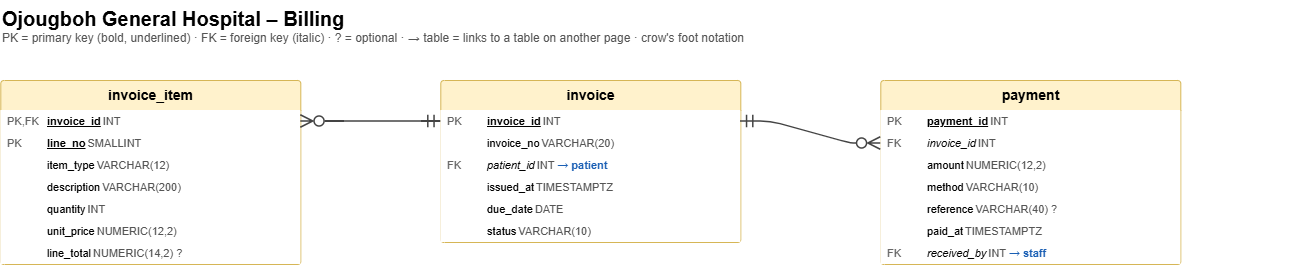

The diagram above was exported from draw.io. Its source (the exported page's mxGraphModel, read from the mxfile embedded in the PNG):
<mxGraphModel dx="1403" dy="1211" grid="1" gridSize="10" guides="1" tooltips="1" connect="1" arrows="1" fold="1" page="0" pageScale="1" pageWidth="850" pageHeight="1100" math="0" shadow="0">
  <root>
    <mxCell id="0" />
    <mxCell id="1" parent="0" />
    <mxCell id="Bil_title" parent="1" style="text;html=1;align=left;verticalAlign=top;strokeColor=none;fillColor=none;" value="&lt;b style=&quot;font-size:20px&quot;&gt;Ojougboh General Hospital – Billing&lt;/b&gt;&lt;br&gt;&lt;span style=&quot;font-size:12px;color:#555&quot;&gt;PK = primary key (bold, underlined) · FK = foreign key (italic) · ? = optional · → table = links to a table on another page · crow's foot notation&lt;/span&gt;" vertex="1">
      <mxGeometry height="60" width="1300" x="40" as="geometry" />
    </mxCell>
    <mxCell id="Bil_invoice_item" parent="1" style="swimlane;fontStyle=1;childLayout=stackLayout;horizontal=1;startSize=30;horizontalStack=0;resizeParent=1;resizeParentMax=0;resizeLast=0;collapsible=0;marginBottom=0;html=1;fillColor=#fff2cc;strokeColor=#d6b656;fontSize=14;rounded=1;arcSize=4;" value="invoice_item" vertex="1">
      <mxGeometry height="184" width="300" x="40" y="80" as="geometry" />
    </mxCell>
    <mxCell id="Bil_invoice_item__invoice_id" parent="Bil_invoice_item" style="text;html=1;strokeColor=none;fillColor=#ffffff;align=left;verticalAlign=middle;spacingLeft=4;spacingRight=4;overflow=hidden;rotatable=0;points=[[0,0.5],[1,0.5]];portConstraint=eastwest;" value="&lt;table style=&quot;width:100%;font-size:11px;border-collapse:collapse&quot;&gt;&lt;tr&gt;&lt;td style=&quot;width:38px;color:#666&quot;&gt;PK,FK&lt;/td&gt;&lt;td&gt;&lt;u&gt;&lt;b&gt;invoice_id&lt;/b&gt;&lt;/u&gt;&lt;/td&gt;&lt;td style=&quot;text-align:right;color:#555&quot;&gt;INT&lt;/td&gt;&lt;/tr&gt;&lt;/table&gt;" vertex="1">
      <mxGeometry height="22" width="300" y="30" as="geometry" />
    </mxCell>
    <mxCell id="Bil_invoice_item__line_no" parent="Bil_invoice_item" style="text;html=1;strokeColor=none;fillColor=#ffffff;align=left;verticalAlign=middle;spacingLeft=4;spacingRight=4;overflow=hidden;rotatable=0;points=[[0,0.5],[1,0.5]];portConstraint=eastwest;" value="&lt;table style=&quot;width:100%;font-size:11px;border-collapse:collapse&quot;&gt;&lt;tr&gt;&lt;td style=&quot;width:38px;color:#666&quot;&gt;PK&lt;/td&gt;&lt;td&gt;&lt;u&gt;&lt;b&gt;line_no&lt;/b&gt;&lt;/u&gt;&lt;/td&gt;&lt;td style=&quot;text-align:right;color:#555&quot;&gt;SMALLINT&lt;/td&gt;&lt;/tr&gt;&lt;/table&gt;" vertex="1">
      <mxGeometry height="22" width="300" y="52" as="geometry" />
    </mxCell>
    <mxCell id="Bil_invoice_item__item_type" parent="Bil_invoice_item" style="text;html=1;strokeColor=none;fillColor=#ffffff;align=left;verticalAlign=middle;spacingLeft=4;spacingRight=4;overflow=hidden;rotatable=0;points=[[0,0.5],[1,0.5]];portConstraint=eastwest;" value="&lt;table style=&quot;width:100%;font-size:11px;border-collapse:collapse&quot;&gt;&lt;tr&gt;&lt;td style=&quot;width:38px;color:#666&quot;&gt;&lt;/td&gt;&lt;td&gt;item_type&lt;/td&gt;&lt;td style=&quot;text-align:right;color:#555&quot;&gt;VARCHAR(12)&lt;/td&gt;&lt;/tr&gt;&lt;/table&gt;" vertex="1">
      <mxGeometry height="22" width="300" y="74" as="geometry" />
    </mxCell>
    <mxCell id="Bil_invoice_item__description" parent="Bil_invoice_item" style="text;html=1;strokeColor=none;fillColor=#ffffff;align=left;verticalAlign=middle;spacingLeft=4;spacingRight=4;overflow=hidden;rotatable=0;points=[[0,0.5],[1,0.5]];portConstraint=eastwest;" value="&lt;table style=&quot;width:100%;font-size:11px;border-collapse:collapse&quot;&gt;&lt;tr&gt;&lt;td style=&quot;width:38px;color:#666&quot;&gt;&lt;/td&gt;&lt;td&gt;description&lt;/td&gt;&lt;td style=&quot;text-align:right;color:#555&quot;&gt;VARCHAR(200)&lt;/td&gt;&lt;/tr&gt;&lt;/table&gt;" vertex="1">
      <mxGeometry height="22" width="300" y="96" as="geometry" />
    </mxCell>
    <mxCell id="Bil_invoice_item__quantity" parent="Bil_invoice_item" style="text;html=1;strokeColor=none;fillColor=#ffffff;align=left;verticalAlign=middle;spacingLeft=4;spacingRight=4;overflow=hidden;rotatable=0;points=[[0,0.5],[1,0.5]];portConstraint=eastwest;" value="&lt;table style=&quot;width:100%;font-size:11px;border-collapse:collapse&quot;&gt;&lt;tr&gt;&lt;td style=&quot;width:38px;color:#666&quot;&gt;&lt;/td&gt;&lt;td&gt;quantity&lt;/td&gt;&lt;td style=&quot;text-align:right;color:#555&quot;&gt;INT&lt;/td&gt;&lt;/tr&gt;&lt;/table&gt;" vertex="1">
      <mxGeometry height="22" width="300" y="118" as="geometry" />
    </mxCell>
    <mxCell id="Bil_invoice_item__unit_price" parent="Bil_invoice_item" style="text;html=1;strokeColor=none;fillColor=#ffffff;align=left;verticalAlign=middle;spacingLeft=4;spacingRight=4;overflow=hidden;rotatable=0;points=[[0,0.5],[1,0.5]];portConstraint=eastwest;" value="&lt;table style=&quot;width:100%;font-size:11px;border-collapse:collapse&quot;&gt;&lt;tr&gt;&lt;td style=&quot;width:38px;color:#666&quot;&gt;&lt;/td&gt;&lt;td&gt;unit_price&lt;/td&gt;&lt;td style=&quot;text-align:right;color:#555&quot;&gt;NUMERIC(12,2)&lt;/td&gt;&lt;/tr&gt;&lt;/table&gt;" vertex="1">
      <mxGeometry height="22" width="300" y="140" as="geometry" />
    </mxCell>
    <mxCell id="Bil_invoice_item__line_total" parent="Bil_invoice_item" style="text;html=1;strokeColor=none;fillColor=#ffffff;align=left;verticalAlign=middle;spacingLeft=4;spacingRight=4;overflow=hidden;rotatable=0;points=[[0,0.5],[1,0.5]];portConstraint=eastwest;" value="&lt;table style=&quot;width:100%;font-size:11px;border-collapse:collapse&quot;&gt;&lt;tr&gt;&lt;td style=&quot;width:38px;color:#666&quot;&gt;&lt;/td&gt;&lt;td&gt;line_total&lt;/td&gt;&lt;td style=&quot;text-align:right;color:#555&quot;&gt;NUMERIC(14,2) ?&lt;/td&gt;&lt;/tr&gt;&lt;/table&gt;" vertex="1">
      <mxGeometry height="22" width="300" y="162" as="geometry" />
    </mxCell>
    <mxCell id="Bil_invoice" parent="1" style="swimlane;fontStyle=1;childLayout=stackLayout;horizontal=1;startSize=30;horizontalStack=0;resizeParent=1;resizeParentMax=0;resizeLast=0;collapsible=0;marginBottom=0;html=1;fillColor=#fff2cc;strokeColor=#d6b656;fontSize=14;rounded=1;arcSize=4;" value="invoice" vertex="1">
      <mxGeometry height="162" width="300" x="480" y="80" as="geometry" />
    </mxCell>
    <mxCell id="Bil_invoice__invoice_id" parent="Bil_invoice" style="text;html=1;strokeColor=none;fillColor=#ffffff;align=left;verticalAlign=middle;spacingLeft=4;spacingRight=4;overflow=hidden;rotatable=0;points=[[0,0.5],[1,0.5]];portConstraint=eastwest;" value="&lt;table style=&quot;width:100%;font-size:11px;border-collapse:collapse&quot;&gt;&lt;tr&gt;&lt;td style=&quot;width:38px;color:#666&quot;&gt;PK&lt;/td&gt;&lt;td&gt;&lt;u&gt;&lt;b&gt;invoice_id&lt;/b&gt;&lt;/u&gt;&lt;/td&gt;&lt;td style=&quot;text-align:right;color:#555&quot;&gt;INT&lt;/td&gt;&lt;/tr&gt;&lt;/table&gt;" vertex="1">
      <mxGeometry height="22" width="300" y="30" as="geometry" />
    </mxCell>
    <mxCell id="Bil_invoice__invoice_no" parent="Bil_invoice" style="text;html=1;strokeColor=none;fillColor=#ffffff;align=left;verticalAlign=middle;spacingLeft=4;spacingRight=4;overflow=hidden;rotatable=0;points=[[0,0.5],[1,0.5]];portConstraint=eastwest;" value="&lt;table style=&quot;width:100%;font-size:11px;border-collapse:collapse&quot;&gt;&lt;tr&gt;&lt;td style=&quot;width:38px;color:#666&quot;&gt;&lt;/td&gt;&lt;td&gt;invoice_no&lt;/td&gt;&lt;td style=&quot;text-align:right;color:#555&quot;&gt;VARCHAR(20)&lt;/td&gt;&lt;/tr&gt;&lt;/table&gt;" vertex="1">
      <mxGeometry height="22" width="300" y="52" as="geometry" />
    </mxCell>
    <mxCell id="Bil_invoice__patient_id" parent="Bil_invoice" style="text;html=1;strokeColor=none;fillColor=#ffffff;align=left;verticalAlign=middle;spacingLeft=4;spacingRight=4;overflow=hidden;rotatable=0;points=[[0,0.5],[1,0.5]];portConstraint=eastwest;" value="&lt;table style=&quot;width:100%;font-size:11px;border-collapse:collapse&quot;&gt;&lt;tr&gt;&lt;td style=&quot;width:38px;color:#666&quot;&gt;FK&lt;/td&gt;&lt;td&gt;&lt;i&gt;patient_id&lt;/i&gt;&lt;/td&gt;&lt;td style=&quot;text-align:right;color:#555&quot;&gt;INT &lt;b style=&quot;color:#1a5fb4&quot;&gt;→ patient&lt;/b&gt;&lt;/td&gt;&lt;/tr&gt;&lt;/table&gt;" vertex="1">
      <mxGeometry height="22" width="300" y="74" as="geometry" />
    </mxCell>
    <mxCell id="Bil_invoice__issued_at" parent="Bil_invoice" style="text;html=1;strokeColor=none;fillColor=#ffffff;align=left;verticalAlign=middle;spacingLeft=4;spacingRight=4;overflow=hidden;rotatable=0;points=[[0,0.5],[1,0.5]];portConstraint=eastwest;" value="&lt;table style=&quot;width:100%;font-size:11px;border-collapse:collapse&quot;&gt;&lt;tr&gt;&lt;td style=&quot;width:38px;color:#666&quot;&gt;&lt;/td&gt;&lt;td&gt;issued_at&lt;/td&gt;&lt;td style=&quot;text-align:right;color:#555&quot;&gt;TIMESTAMPTZ&lt;/td&gt;&lt;/tr&gt;&lt;/table&gt;" vertex="1">
      <mxGeometry height="22" width="300" y="96" as="geometry" />
    </mxCell>
    <mxCell id="Bil_invoice__due_date" parent="Bil_invoice" style="text;html=1;strokeColor=none;fillColor=#ffffff;align=left;verticalAlign=middle;spacingLeft=4;spacingRight=4;overflow=hidden;rotatable=0;points=[[0,0.5],[1,0.5]];portConstraint=eastwest;" value="&lt;table style=&quot;width:100%;font-size:11px;border-collapse:collapse&quot;&gt;&lt;tr&gt;&lt;td style=&quot;width:38px;color:#666&quot;&gt;&lt;/td&gt;&lt;td&gt;due_date&lt;/td&gt;&lt;td style=&quot;text-align:right;color:#555&quot;&gt;DATE&lt;/td&gt;&lt;/tr&gt;&lt;/table&gt;" vertex="1">
      <mxGeometry height="22" width="300" y="118" as="geometry" />
    </mxCell>
    <mxCell id="Bil_invoice__status" parent="Bil_invoice" style="text;html=1;strokeColor=none;fillColor=#ffffff;align=left;verticalAlign=middle;spacingLeft=4;spacingRight=4;overflow=hidden;rotatable=0;points=[[0,0.5],[1,0.5]];portConstraint=eastwest;" value="&lt;table style=&quot;width:100%;font-size:11px;border-collapse:collapse&quot;&gt;&lt;tr&gt;&lt;td style=&quot;width:38px;color:#666&quot;&gt;&lt;/td&gt;&lt;td&gt;status&lt;/td&gt;&lt;td style=&quot;text-align:right;color:#555&quot;&gt;VARCHAR(10)&lt;/td&gt;&lt;/tr&gt;&lt;/table&gt;" vertex="1">
      <mxGeometry height="22" width="300" y="140" as="geometry" />
    </mxCell>
    <mxCell id="Bil_payment" parent="1" style="swimlane;fontStyle=1;childLayout=stackLayout;horizontal=1;startSize=30;horizontalStack=0;resizeParent=1;resizeParentMax=0;resizeLast=0;collapsible=0;marginBottom=0;html=1;fillColor=#fff2cc;strokeColor=#d6b656;fontSize=14;rounded=1;arcSize=4;" value="payment" vertex="1">
      <mxGeometry height="184" width="300" x="920" y="80" as="geometry" />
    </mxCell>
    <mxCell id="Bil_payment__payment_id" parent="Bil_payment" style="text;html=1;strokeColor=none;fillColor=#ffffff;align=left;verticalAlign=middle;spacingLeft=4;spacingRight=4;overflow=hidden;rotatable=0;points=[[0,0.5],[1,0.5]];portConstraint=eastwest;" value="&lt;table style=&quot;width:100%;font-size:11px;border-collapse:collapse&quot;&gt;&lt;tr&gt;&lt;td style=&quot;width:38px;color:#666&quot;&gt;PK&lt;/td&gt;&lt;td&gt;&lt;u&gt;&lt;b&gt;payment_id&lt;/b&gt;&lt;/u&gt;&lt;/td&gt;&lt;td style=&quot;text-align:right;color:#555&quot;&gt;INT&lt;/td&gt;&lt;/tr&gt;&lt;/table&gt;" vertex="1">
      <mxGeometry height="22" width="300" y="30" as="geometry" />
    </mxCell>
    <mxCell id="Bil_payment__invoice_id" parent="Bil_payment" style="text;html=1;strokeColor=none;fillColor=#ffffff;align=left;verticalAlign=middle;spacingLeft=4;spacingRight=4;overflow=hidden;rotatable=0;points=[[0,0.5],[1,0.5]];portConstraint=eastwest;" value="&lt;table style=&quot;width:100%;font-size:11px;border-collapse:collapse&quot;&gt;&lt;tr&gt;&lt;td style=&quot;width:38px;color:#666&quot;&gt;FK&lt;/td&gt;&lt;td&gt;&lt;i&gt;invoice_id&lt;/i&gt;&lt;/td&gt;&lt;td style=&quot;text-align:right;color:#555&quot;&gt;INT&lt;/td&gt;&lt;/tr&gt;&lt;/table&gt;" vertex="1">
      <mxGeometry height="22" width="300" y="52" as="geometry" />
    </mxCell>
    <mxCell id="Bil_payment__amount" parent="Bil_payment" style="text;html=1;strokeColor=none;fillColor=#ffffff;align=left;verticalAlign=middle;spacingLeft=4;spacingRight=4;overflow=hidden;rotatable=0;points=[[0,0.5],[1,0.5]];portConstraint=eastwest;" value="&lt;table style=&quot;width:100%;font-size:11px;border-collapse:collapse&quot;&gt;&lt;tr&gt;&lt;td style=&quot;width:38px;color:#666&quot;&gt;&lt;/td&gt;&lt;td&gt;amount&lt;/td&gt;&lt;td style=&quot;text-align:right;color:#555&quot;&gt;NUMERIC(12,2)&lt;/td&gt;&lt;/tr&gt;&lt;/table&gt;" vertex="1">
      <mxGeometry height="22" width="300" y="74" as="geometry" />
    </mxCell>
    <mxCell id="Bil_payment__method" parent="Bil_payment" style="text;html=1;strokeColor=none;fillColor=#ffffff;align=left;verticalAlign=middle;spacingLeft=4;spacingRight=4;overflow=hidden;rotatable=0;points=[[0,0.5],[1,0.5]];portConstraint=eastwest;" value="&lt;table style=&quot;width:100%;font-size:11px;border-collapse:collapse&quot;&gt;&lt;tr&gt;&lt;td style=&quot;width:38px;color:#666&quot;&gt;&lt;/td&gt;&lt;td&gt;method&lt;/td&gt;&lt;td style=&quot;text-align:right;color:#555&quot;&gt;VARCHAR(10)&lt;/td&gt;&lt;/tr&gt;&lt;/table&gt;" vertex="1">
      <mxGeometry height="22" width="300" y="96" as="geometry" />
    </mxCell>
    <mxCell id="Bil_payment__reference" parent="Bil_payment" style="text;html=1;strokeColor=none;fillColor=#ffffff;align=left;verticalAlign=middle;spacingLeft=4;spacingRight=4;overflow=hidden;rotatable=0;points=[[0,0.5],[1,0.5]];portConstraint=eastwest;" value="&lt;table style=&quot;width:100%;font-size:11px;border-collapse:collapse&quot;&gt;&lt;tr&gt;&lt;td style=&quot;width:38px;color:#666&quot;&gt;&lt;/td&gt;&lt;td&gt;reference&lt;/td&gt;&lt;td style=&quot;text-align:right;color:#555&quot;&gt;VARCHAR(40) ?&lt;/td&gt;&lt;/tr&gt;&lt;/table&gt;" vertex="1">
      <mxGeometry height="22" width="300" y="118" as="geometry" />
    </mxCell>
    <mxCell id="Bil_payment__paid_at" parent="Bil_payment" style="text;html=1;strokeColor=none;fillColor=#ffffff;align=left;verticalAlign=middle;spacingLeft=4;spacingRight=4;overflow=hidden;rotatable=0;points=[[0,0.5],[1,0.5]];portConstraint=eastwest;" value="&lt;table style=&quot;width:100%;font-size:11px;border-collapse:collapse&quot;&gt;&lt;tr&gt;&lt;td style=&quot;width:38px;color:#666&quot;&gt;&lt;/td&gt;&lt;td&gt;paid_at&lt;/td&gt;&lt;td style=&quot;text-align:right;color:#555&quot;&gt;TIMESTAMPTZ&lt;/td&gt;&lt;/tr&gt;&lt;/table&gt;" vertex="1">
      <mxGeometry height="22" width="300" y="140" as="geometry" />
    </mxCell>
    <mxCell id="Bil_payment__received_by" parent="Bil_payment" style="text;html=1;strokeColor=none;fillColor=#ffffff;align=left;verticalAlign=middle;spacingLeft=4;spacingRight=4;overflow=hidden;rotatable=0;points=[[0,0.5],[1,0.5]];portConstraint=eastwest;" value="&lt;table style=&quot;width:100%;font-size:11px;border-collapse:collapse&quot;&gt;&lt;tr&gt;&lt;td style=&quot;width:38px;color:#666&quot;&gt;FK&lt;/td&gt;&lt;td&gt;&lt;i&gt;received_by&lt;/i&gt;&lt;/td&gt;&lt;td style=&quot;text-align:right;color:#555&quot;&gt;INT &lt;b style=&quot;color:#1a5fb4&quot;&gt;→ staff&lt;/b&gt;&lt;/td&gt;&lt;/tr&gt;&lt;/table&gt;" vertex="1">
      <mxGeometry height="22" width="300" y="162" as="geometry" />
    </mxCell>
    <mxCell id="Bil_e0" edge="1" parent="1" source="Bil_invoice_item__invoice_id" style="edgeStyle=entityRelationEdgeStyle;html=1;endArrow=ERmandOne;startArrow=ERzeroToMany;endFill=0;startFill=0;endSize=10;startSize=10;strokeColor=#444444;strokeWidth=1.5;" target="Bil_invoice__invoice_id">
      <mxGeometry relative="1" as="geometry" />
    </mxCell>
    <mxCell id="Bil_e1" edge="1" parent="1" source="Bil_payment__invoice_id" style="edgeStyle=entityRelationEdgeStyle;html=1;endArrow=ERmandOne;startArrow=ERzeroToMany;endFill=0;startFill=0;endSize=10;startSize=10;strokeColor=#444444;strokeWidth=1.5;" target="Bil_invoice__invoice_id">
      <mxGeometry relative="1" as="geometry" />
    </mxCell>
  </root>
</mxGraphModel>